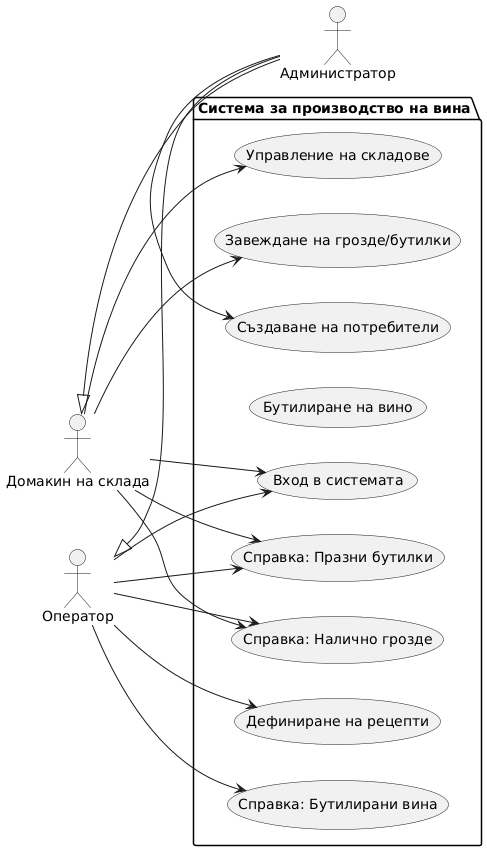

The diagram above was rendered by PlantUML. Its source (embedded in the PNG):
@startuml
left to right direction

' --- Actors ---
actor "Домакин на склада" as Host
actor "Оператор" as Operator
actor "Администратор" as Admin

' --- Actor Generalization ---
' Admin inherits rights of Host and Operator
Host <|-- Admin
Operator <|-- Admin

package "Система за производство на вина" {
  ' Common / Auth
  usecase "Вход в системата" as UC_Login

  ' Admin Specific
  usecase "Създаване на потребители" as UC_ManageUsers

  ' Host Specific (Inventory Management)
  usecase "Управление на складове" as UC_Warehouse
  usecase "Завеждане на грозде/бутилки" as UC_Stock

  ' Operator Specific (Production)
  usecase "Дефиниране на рецепти" as UC_Recipe
  usecase "Бутилиране на вино" as UC_Bottling

  ' --- SPECIFIC REPORTS (Decomposed) ---
  usecase "Справка: Налично грозде" as UC_ReportGrape
  usecase "Справка: Празни бутилки" as UC_ReportBottle
  usecase "Справка: Бутилирани вина" as UC_ReportWine
}

' --- Connections ---

' Admin specific
Admin --> UC_ManageUsers

' Host Flows
Host --> UC_Login
Host --> UC_Warehouse
Host --> UC_Stock
Host --> UC_ReportGrape
Host --> UC_ReportBottle

' Operator Flows
Operator --> UC_Login
Operator --> UC_Recipe
Operator --> UC_ReportWine

' Note: Operators also need to check raw materials before bottling
Operator --> UC_ReportGrape
Operator --> UC_ReportBottle
@enduml